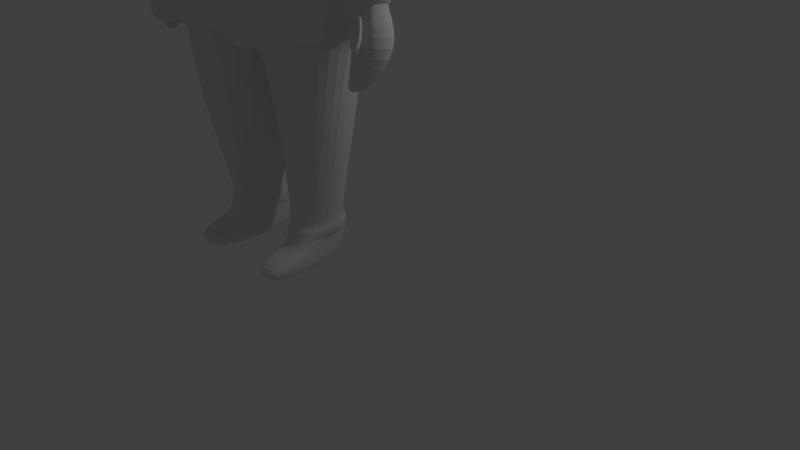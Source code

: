 # Source: ESCOTO_NPC_01.blend  (saved by Blender 2.78.0; exported with 4.5.12 LTS)
import bpy
from mathutils import Matrix  # noqa: F401  (used for matrix-valued properties, if any)

bpy.ops.wm.read_factory_settings(use_empty=True)
scene = bpy.context.scene
scene.name = 'Scene'

# ---- collections
col_collection_1 = bpy.data.collections.new('Collection 1'); scene.collection.children.link(col_collection_1)

# ---- world
world_world = bpy.data.worlds.new('World'); scene.world = world_world
world_world.color = (0.05088, 0.05088, 0.05088)
world_world.use_sun_shadow = False
world_world.sun_shadow_jitter_overblur = 0.0
world_world.cycles.sampling_method = 'MANUAL'

# ---- cameras
cam_camera = bpy.data.cameras.new('Camera')
cam_camera.clip_end = 100.0
cam_camera.lens = 35.0
cam_camera.sensor_width = 32.0
cam_camera.sensor_height = 18.0
cam_camera.ortho_scale = 7.314
cam_camera.dof.focus_distance = 0.0
cam_camera.dof.aperture_fstop = 128.0

# ---- lights
light_lamp = bpy.data.lights.new('Lamp', 'POINT')
light_lamp.transmission_factor = 0.0
light_lamp.cutoff_distance = 30.0
light_lamp.energy = 100.0
light_lamp.shadow_buffer_clip_start = 1.001
light_lamp.shadow_soft_size = 0.1
light_lamp.shadow_maximum_resolution = 0.006
light_lamp.use_absolute_resolution = True

# ---- meshes
me_cube_001 = bpy.data.meshes.new('Cube.001')
me_cube_001.from_pydata([(0.0, -2.248, 3.206), (0.0, -0.1173, 3.098), (0.0, -0.4106, 5.64), (0.0, -2.035, 5.62), (0.8149, -0.5715, 5.637), (0.833, -2.158, 3.228), (0.8443, -0.374, 3.214), (0.3288, -0.8932, 6.509), (0.3364, -1.578, 6.496), (0.0, -1.621, 6.446), (0.0, -0.8806, 6.456), (1.347, -1.726, 5.758), (1.359, -0.9143, 5.566), (1.42, -1.715, 3.311), (1.294, -0.7253, 3.296), (1.458, -0.9446, 6.336), (1.373, -1.558, 6.341), (0.0, -1.688, 3.178), (0.0, -0.4551, 3.047), (0.3613, -1.818, 3.21), (0.0, -0.4059, 3.063), (1.181, -1.615, 3.363), (0.9384, -0.7382, 3.24), (0.0, -0.2977, 4.593), (0.0, -2.17, 4.571), (0.6914, -0.5242, 4.581), (0.9511, -0.7793, 4.607), (0.3665, -0.9383, 1.148), (0.631, -0.915, 1.132), (0.4388, -1.52, 1.122), (0.6724, -1.479, 1.122), (0.4468, -1.693, 2.256), (1.083, -1.62, 2.353), (0.9015, -0.8861, 2.312), (0.2037, -0.6539, 2.126), (0.2273, -0.9862, 6.661), (0.5237, -1.189, 6.544), (1.355, -1.39, 5.478), (1.531, -1.228, 3.318), (1.467, -1.231, 6.433), (0.0, -1.246, 3.003), (0.0, -1.119, 2.954), (1.406, -1.249, 3.37), (1.173, -1.233, 4.618), (0.2885, -1.196, 1.167), (0.8193, -1.196, 1.158), (0.1525, -1.159, 2.119), (1.234, -1.298, 2.411), (0.3245, -0.8717, 1.166), (0.6546, -0.8426, 1.133), (0.4147, -1.597, 1.112), (0.7062, -1.546, 1.112), (0.2692, -1.193, 1.168), (0.8437, -1.193, 1.157), (0.2881, -0.8731, 0.9878), (0.6839, -0.8372, 0.9834), (0.4046, -1.59, 0.9715), (0.7553, -1.537, 0.977), (0.2902, -1.179, 0.9642), (0.7841, -1.173, 0.9621), (0.7647, -1.627, 0.8568), (0.3671, -1.669, 0.8472), (0.7824, -2.004, 0.7976), (0.3833, -2.008, 0.7985), (0.7878, -2.015, 0.5643), (0.3862, -2.037, 0.5572), (0.6662, -0.834, 0.5677), (0.3085, -0.8577, 0.5623), (1.019, -0.5156, 3.26), (1.119, -1.953, 3.252), (1.206, -1.518, 6.481), (1.204, -0.9043, 6.523), (0.9712, -0.7107, 5.564), (0.3692, -0.5279, 3.084), (0.8776, -1.733, 3.263), (0.8686, -0.6645, 4.593), (0.4823, -0.9281, 1.141), (0.5411, -1.502, 1.122), (0.5093, -0.7036, 2.207), (0.8871, -1.705, 2.299), (0.469, -0.8589, 1.152), (1.232, -1.224, 6.519), (0.5424, -1.575, 1.112), (0.4614, -0.8574, 0.9859), (0.5582, -1.567, 0.9739), (0.5412, -1.65, 0.8431), (0.5581, -2.006, 0.8105), (0.5621, -2.027, 0.5603), (0.463, -0.8476, 0.5579), (0.0, -0.3047, 5.089), (0.7993, -0.5312, 5.082), (1.036, -0.7852, 5.016), (0.0, -2.106, 5.068), (1.246, -1.238, 4.977), (0.9665, -0.671, 5.053), (1.57, -1.474, 3.566), (1.539, -1.335, 3.568), (1.81, -1.304, 3.675), (1.611, -1.58, 3.623), (1.804, -1.506, 3.713), (1.841, -1.405, 3.708), (0.9067, -0.6562, 6.092), (0.0, -1.855, 5.993), (0.0, -0.5419, 6.008), (1.366, -0.8455, 5.964), (1.357, -1.658, 5.996), (1.053, -0.7682, 6.02), (1.675, -1.271, 3.632), (1.731, -1.546, 3.664), (1.542, -1.568, 2.857), (1.591, -1.042, 4.741), (1.525, -1.34, 4.734), (1.654, -1.541, 4.817), (1.648, -1.514, 3.237), (1.615, -1.286, 3.254), (1.774, -1.216, 3.276), (1.865, -1.645, 3.352), (1.977, -1.611, 3.351), (2.045, -1.452, 3.335), (1.997, -1.284, 3.296), (1.743, -1.683, 3.326), (1.529, -1.482, 2.864), (1.622, -1.45, 2.885), (1.619, -1.62, 2.9), (1.698, -1.599, 2.914), (1.724, -1.539, 2.908), (1.706, -1.476, 2.893), (1.569, -1.635, 2.885), (1.627, -1.539, 2.873), (1.864, -1.756, 3.243), (1.889, -1.626, 3.571), (1.76, -1.636, 3.585), (1.737, -1.771, 3.273), (0.5601, -1.949, 8.267), (0.3751, -1.927, 6.613), (0.3952, -1.241, 6.702), (0.2675, -1.556, 6.716), (0.0, -1.551, 6.64), (0.0, -0.9783, 6.631), (0.3963, -1.054, 6.811), (0.553, -0.6915, 8.215), (0.0, -1.915, 8.379), (0.0, -1.928, 6.588), (0.0, -0.9486, 6.786), (0.0, -0.6908, 8.188), (0.7039, -0.6416, 7.361), (0.7553, -2.121, 7.387), (0.0, -2.118, 7.374), (0.0, -0.5344, 7.323), (0.5561, -1.248, 8.292), (0.3989, -1.3, 6.55), (0.0, -1.215, 8.405), (0.0, -1.248, 6.525), (0.7553, -1.251, 7.387), (0.5561, -1.683, 8.292), (0.0, -1.65, 8.405), (0.0, -1.683, 6.525), (0.7553, -1.686, 7.387), (0.3923, -1.708, 6.55), (0.4054, -0.8911, 6.55), (0.5561, -0.8133, 8.292), (0.0, -0.7798, 8.405), (0.0, -0.8126, 6.525), (0.7553, -0.8163, 7.387), (0.1822, -1.927, 6.601), (0.256, -0.7145, 8.127), (0.2515, -1.939, 8.318), (0.1904, -1.001, 6.799), (0.3776, -2.12, 7.381), (0.3817, -0.5438, 7.329), (0.302, -1.239, 8.344), (0.1994, -1.274, 6.537), (0.302, -1.674, 8.344), (0.1962, -1.695, 6.537), (0.2027, -0.8519, 6.537), (0.302, -0.8035, 8.344), (0.6411, -0.5599, 7.714), (0.6368, -2.143, 7.765), (0.0, -2.118, 7.82), (0.0, -0.5344, 7.768), (0.6368, -1.273, 7.765), (0.6368, -1.708, 7.765), (0.6368, -0.8381, 7.765), (0.2911, -2.131, 7.792), (0.2955, -0.5472, 7.741), (0.5638, -0.7171, 6.982), (0.5705, -2.119, 6.968), (0.0, -2.118, 6.949), (0.0, -0.6627, 6.963), (0.5771, -1.275, 6.968), (0.5738, -1.697, 6.968), (0.5803, -0.8537, 6.968), (0.272, -0.6899, 6.973), (0.2853, -2.118, 6.959), (0.5041, -0.8133, 6.935), (0.7308, -2.101, 7.19), (0.0, -2.073, 7.113), (0.0, -0.8972, 6.679), (0.7973, -1.345, 7.306), (0.7209, -1.557, 7.153), (0.7339, -1.018, 7.097), (0.5496, -2.303, 7.324), (0.2428, -0.8946, 6.881), (0.7592, -0.558, 7.723), (0.7674, -0.6397, 7.371), (0.7549, -2.141, 7.775), (0.8189, -2.12, 7.396), (0.8189, -1.684, 7.396), (0.8189, -0.8144, 7.396), (0.8189, -1.249, 7.396), (0.7549, -1.271, 7.775), (0.7549, -1.706, 7.775), (0.7549, -0.8362, 7.775), (0.7034, -0.4808, 7.71), (0.7116, -0.5624, 7.358), (0.0, -0.4552, 7.765), (0.0, -0.4552, 7.32), (0.3894, -0.4646, 7.326), (0.3578, -0.468, 7.738), (0.6893, -2.237, 7.762), (0.7533, -2.215, 7.384), (0.0, -2.212, 7.817), (0.0, -2.212, 7.371), (0.3757, -2.214, 7.378), (0.3437, -2.225, 7.79), (0.0, -0.7112, 6.232), (1.365, -1.608, 6.168), (1.767, -1.526, 3.688), (0.6178, -0.7747, 6.301), (1.412, -0.8951, 6.15), (1.128, -0.8362, 6.271), (1.743, -1.287, 3.654), (1.921, -1.628, 3.352), (1.886, -1.25, 3.286), (1.659, -1.609, 2.907), (1.676, -1.539, 2.89), (1.664, -1.463, 2.889), (0.4075, -2.035, 5.62), (0.1682, -1.599, 6.471), (0.4075, -0.4582, 5.639), (0.4221, -0.2457, 3.156), (0.4165, -2.203, 3.217), (0.1644, -0.8869, 6.483), (0.0, -0.4305, 3.055), (0.1807, -1.753, 3.194), (0.3339, -2.12, 4.511), (0.3457, -0.411, 4.587), (0.0, -1.182, 2.979), (0.3996, -0.4179, 5.085), (0.3934, -2.08, 5.007), (0.4534, -1.856, 6.036), (0.4534, -0.599, 6.05), (0.1137, -0.9823, 6.646), (0.1337, -1.554, 6.678), (0.3108, -1.727, 6.253), (0.3089, -0.7429, 6.266), (0.452, -2.117, 5.635), (0.8595, -2.117, 5.635), (0.2127, -1.681, 6.487), (0.3809, -1.659, 6.512), (0.7124, -2.151, 4.466), (0.8776, -2.24, 3.244), (0.6161, -1.822, 6.259), (0.9795, -1.797, 4.53), (1.464, -1.797, 3.327), (1.432, -1.642, 6.177), (1.44, -1.592, 6.35), (1.164, -2.035, 3.268), (1.251, -1.6, 6.496), (1.013, -1.975, 5.567), (0.8314, -2.135, 4.962), (1.069, -1.795, 4.979), (0.8928, -1.996, 4.474), (0.3785, -2.202, 4.526), (1.414, -1.76, 5.767), (1.399, -1.472, 5.493), (1.576, -1.309, 3.333), (1.218, -1.315, 4.634), (1.291, -1.32, 4.993), (0.999, -1.986, 4.969), (1.17, -1.739, 6.279), (0.438, -2.162, 5.023), (0.7595, -1.992, 6.085), (1.424, -1.692, 6.004), (1.095, -1.824, 6.026), (0.4611, -2.285, 3.233), (0.4979, -1.937, 6.052), (0.3553, -1.809, 6.269), (0.0, -1.641, 6.167), (0.0, -1.758, 5.941), (0.4553, -1.759, 5.983), (0.0, -1.524, 6.393), (0.3127, -1.631, 6.201), (0.1701, -1.503, 6.418), (1.542, -1.317, 3.638), (1.614, -1.577, 3.695), (1.567, -1.466, 3.636), (1.41, -0.8478, 5.959), (1.403, -0.9166, 5.561), (1.409, -1.611, 6.163), (1.417, -1.561, 6.336), (1.511, -1.233, 6.428), (1.502, -0.947, 6.331), (1.586, -1.32, 3.633), (1.582, -1.337, 3.563), (1.719, -1.274, 3.627), (1.811, -1.528, 3.683), (1.848, -1.508, 3.708), (1.885, -1.407, 3.703), (1.854, -1.306, 3.67), (1.657, -1.58, 3.69), (1.655, -1.582, 3.618), (2.049, -1.46, 4.901), (1.869, -1.293, 3.74), (2.14, -1.286, 4.866), (1.456, -0.8974, 6.145), (1.391, -1.729, 5.753), (1.401, -1.66, 5.991), (1.787, -1.29, 3.649), (1.775, -1.549, 3.659), (1.729, -1.258, 3.698), (1.779, -1.546, 3.73), (1.635, -1.044, 4.736), (1.698, -1.543, 4.812), (1.86, -1.505, 3.779), (2.099, -1.093, 4.83), (1.9, -1.4, 3.773), (1.873, -1.005, 4.802), (1.841, -1.509, 4.851), (1.945, -1.485, 4.876), (1.986, -1.049, 4.816), (1.819, -1.526, 3.755), (1.799, -1.275, 3.719)], [], [(81, 70, 16, 39), (246, 25, 6, 240), (255, 225, 10, 242), (240, 6, 20, 243), (245, 24, 0, 241), (38, 13, 21, 42), (184, 165, 140, 176), (37, 11, 274, 275), (241, 5, 261, 285), (8, 238, 258, 259), (94, 72, 12, 91), (230, 71, 15, 229), (247, 244, 17, 40), (79, 31, 29, 77), (69, 5, 19, 74), (241, 0, 17, 244), (68, 14, 22, 73), (68, 75, 26, 14), (245, 241, 285, 273), (226, 16, 266, 265), (249, 92, 24, 245), (248, 90, 25, 246), (45, 30, 51, 53), (78, 33, 28, 76), (47, 32, 30, 45), (46, 34, 27, 44), (41, 20, 34, 46), (42, 21, 32, 47), (73, 22, 33, 78), (74, 19, 31, 79), (22, 42, 47, 33), (19, 41, 46, 31), (31, 46, 44, 29), (33, 47, 45, 28), (44, 27, 48, 52), (91, 93, 43, 26), (243, 247, 40, 18), (26, 43, 38, 14), (296, 294, 96, 95), (14, 38, 42, 22), (71, 81, 39, 15), (28, 45, 53, 49), (76, 28, 49, 80), (29, 44, 52, 50), (77, 29, 50, 82), (53, 51, 57, 59), (82, 50, 56, 84), (52, 48, 54, 58), (50, 52, 58, 56), (80, 49, 55, 83), (49, 53, 59, 55), (84, 56, 61, 85), (85, 61, 63, 86), (86, 63, 65, 87), (87, 65, 67, 88), (83, 55, 66, 88), (56, 54, 67, 65, 63, 61), (58, 54, 56), (60, 62, 64, 66, 55, 57), (59, 57, 55), (54, 83, 88, 67), (64, 87, 88, 66), (62, 86, 87, 64), (60, 85, 86, 62), (57, 84, 85, 60), (48, 80, 83, 54), (51, 82, 84, 57), (30, 77, 82, 51), (27, 76, 80, 48), (7, 36, 81, 71), (21, 74, 79, 32), (20, 73, 78, 34), (34, 78, 76, 27), (237, 249, 281, 256), (6, 25, 75, 68), (6, 68, 73, 20), (13, 69, 74, 21), (32, 79, 77, 30), (228, 7, 71, 230), (90, 4, 72, 94), (238, 254, 287, 258), (250, 237, 256, 286), (36, 8, 70, 81), (25, 90, 94, 75), (70, 8, 259, 268), (12, 37, 93, 91), (239, 4, 90, 248), (237, 3, 92, 249), (38, 43, 277, 276), (69, 13, 264, 267), (75, 94, 91, 26), (227, 108, 116, 232), (98, 95, 113, 120), (12, 104, 297, 298), (295, 296, 95, 98), (98, 108, 319, 311), (294, 110, 322, 303), (108, 98, 131, 130), (96, 107, 115, 114), (93, 37, 275, 278), (4, 101, 106, 72), (72, 106, 104, 12), (249, 245, 273, 281), (11, 112, 323, 316), (16, 70, 268, 266), (239, 2, 103, 251), (231, 107, 305, 318), (99, 100, 308, 307), (108, 227, 306, 319), (11, 37, 111, 112), (110, 12, 298, 322), (100, 97, 309, 308), (37, 12, 110, 111), (226, 105, 317, 299), (114, 115, 122, 121), (119, 118, 125, 126), (118, 117, 124, 125), (233, 119, 126, 236), (95, 96, 114, 113), (231, 97, 119, 233), (100, 99, 117, 118), (97, 100, 118, 119), (235, 236, 126, 125), (234, 235, 125, 124), (127, 109, 128, 123), (109, 121, 122, 128), (116, 120, 127, 123), (120, 113, 109, 127), (232, 116, 123, 234), (113, 114, 121, 109), (130, 131, 132, 129), (116, 108, 130, 129), (120, 116, 129, 132), (98, 120, 132, 131), (173, 158, 134, 164), (181, 154, 133, 177), (242, 10, 138, 252), (238, 8, 136, 253), (36, 7, 35, 135), (8, 36, 135, 136), (183, 166, 141, 178), (172, 155, 141, 166), (193, 168, 147, 187), (190, 157, 146, 186), (192, 169, 145, 185), (191, 163, 153, 189), (175, 161, 151, 170), (182, 160, 149, 180), (174, 159, 150, 171), (189, 153, 157, 190), (170, 151, 155, 172), (180, 149, 154, 181), (171, 150, 158, 173), (167, 139, 159, 174), (176, 140, 160, 182), (165, 144, 161, 175), (185, 145, 163, 191), (140, 165, 175, 160), (143, 167, 174, 162), (152, 171, 173, 156), (149, 170, 172, 154), (162, 174, 171, 152), (160, 175, 170, 149), (188, 148, 169, 192), (186, 146, 168, 193), (154, 172, 166, 133), (177, 133, 166, 183), (156, 173, 164, 142), (179, 144, 165, 184), (179, 184, 218, 215), (168, 146, 220, 223), (177, 146, 206, 205), (153, 163, 208, 209), (145, 176, 203, 204), (177, 183, 224, 219), (182, 180, 210, 212), (176, 145, 214, 213), (134, 186, 193, 164), (143, 188, 192, 167), (139, 185, 191, 159), (150, 189, 190, 158), (159, 191, 189, 150), (167, 192, 185, 139), (158, 190, 186, 134), (164, 193, 187, 142), (148, 169, 202, 197), (169, 145, 194, 202), (168, 147, 196, 201), (163, 153, 198, 200), (145, 163, 200, 194), (146, 168, 201, 195), (157, 146, 195, 199), (153, 157, 199, 198), (204, 203, 212, 208), (209, 210, 211, 207), (208, 212, 210, 209), (207, 211, 205, 206), (176, 182, 212, 203), (181, 177, 205, 211), (146, 157, 207, 206), (163, 145, 204, 208), (180, 181, 211, 210), (157, 153, 209, 207), (216, 215, 218, 217), (217, 218, 213, 214), (184, 176, 213, 218), (145, 169, 217, 214), (169, 148, 216, 217), (220, 219, 224, 223), (223, 224, 221, 222), (146, 177, 219, 220), (183, 178, 221, 224), (147, 168, 223, 222), (117, 232, 234, 124), (123, 128, 235, 234), (128, 122, 236, 235), (107, 231, 233, 115), (115, 233, 236, 122), (97, 231, 318, 309), (105, 11, 316, 317), (227, 99, 307, 306), (105, 226, 265, 283), (43, 93, 278, 277), (15, 39, 301, 302), (99, 227, 232, 117), (101, 228, 230, 106), (106, 230, 229, 104), (13, 38, 276, 264), (251, 103, 225, 255), (101, 251, 255, 228), (254, 238, 293, 292), (9, 238, 253, 137), (7, 242, 252, 35), (4, 239, 251, 101), (3, 237, 250, 102), (11, 105, 283, 274), (2, 239, 248, 89), (20, 41, 247, 243), (89, 248, 246, 23), (5, 69, 267, 261), (5, 241, 244, 19), (41, 19, 244, 247), (238, 9, 291, 293), (254, 250, 286, 287), (1, 240, 243, 18), (228, 255, 242, 7), (23, 246, 240, 1), (287, 262, 259, 258), (277, 263, 264, 276), (272, 267, 264, 263), (284, 269, 274, 283), (279, 272, 263, 271), (278, 271, 263, 277), (270, 260, 272, 279), (282, 257, 269, 284), (260, 261, 267, 272), (257, 270, 279, 269), (275, 274, 271, 278), (269, 279, 271, 274), (262, 282, 284, 280), (280, 284, 283, 265), (256, 257, 282, 286), (268, 280, 265, 266), (259, 262, 280, 268), (286, 282, 262, 287), (257, 256, 281, 270), (270, 281, 273, 260), (260, 273, 285, 261), (289, 290, 292, 288), (288, 292, 293, 291), (102, 250, 290, 289), (250, 254, 292, 290), (104, 229, 315, 297), (107, 96, 304, 305), (16, 226, 299, 300), (295, 98, 311, 310), (96, 294, 303, 304), (112, 111, 296, 295), (229, 15, 302, 315), (112, 295, 310, 323), (111, 110, 294, 296), (39, 16, 300, 301), (321, 310, 311, 319), (332, 313, 309, 318), (326, 324, 307, 308), (313, 326, 308, 309), (303, 320, 305, 304), (331, 321, 319, 306), (299, 317, 328, 329), (298, 297, 327, 322), (302, 301, 314, 325), (301, 300, 312, 314), (315, 302, 325, 330), (317, 316, 323, 328), (297, 315, 330, 327), (300, 299, 329, 312), (324, 331, 306, 307), (320, 332, 318, 305), (327, 330, 332, 320), (312, 329, 331, 324), (329, 328, 321, 331), (322, 327, 320, 303), (325, 314, 326, 313), (314, 312, 324, 326), (330, 325, 313, 332), (328, 323, 310, 321)])
_uv = me_cube_001.uv_layers.new(name='UVMap')
_uv.uv.foreach_set('vector', [0.7706, 0.7711, 0.7302, 0.7738, 0.7248, 0.7499, 0.7699, 0.7382, 0.2277, 0.1994, 0.1827, 0.196, 0.1649, 0.009718, 0.2203, 0.004859, 0.2314, 0.4263, 0.2729, 0.4234, 0.2748, 0.4526, 0.2525, 0.4554, 0.6478, 0.7325, 0.5894, 0.7157, 0.7062, 0.7101, 0.7062, 0.7068, 0.9435, 0.6338, 0.8972, 0.6404, 0.9023, 0.4534, 0.9591, 0.4568, 0.493, 0.6001, 0.5074, 0.5332, 0.5392, 0.5461, 0.5093, 0.5966, 0.3603, 0.9121, 0.31, 0.9247, 0.2945, 0.8851, 0.3603, 0.8651, 0.3492, 0.3161, 0.3097, 0.3582, 0.3019, 0.3593, 0.3367, 0.3188, 0.6441, 0.4646, 0.5874, 0.4717, 0.581, 0.4606, 0.6377, 0.4534, 0.7207, 0.8927, 0.7174, 0.9154, 0.7063, 0.9093, 0.7096, 0.8866, 0.457, 0.2529, 0.4557, 0.3229, 0.4092, 0.3225, 0.4386, 0.2487, 0.1218, 0.4222, 0.1116, 0.4556, 0.07858, 0.4286, 0.08474, 0.4038, 0.7058, 0.6043, 0.6773, 0.5257, 0.7022, 0.5342, 0.7054, 0.5956, 0.09335, 0.6219, 0.1517, 0.6226, 0.158, 0.7757, 0.1439, 0.7767, 0.5486, 0.5002, 0.5874, 0.4717, 0.6524, 0.5172, 0.5817, 0.5298, 0.6441, 0.4646, 0.7008, 0.4575, 0.7022, 0.5342, 0.6773, 0.5257, 0.5647, 0.6965, 0.5265, 0.6684, 0.5756, 0.666, 0.6555, 0.6942, 0.4598, 0.006555, 0.4595, 0.1909, 0.4408, 0.1936, 0.4189, 0.01184, 0.8697, 0.7311, 0.8955, 0.9069, 0.8828, 0.9077, 0.8569, 0.732, 0.1538, 0.8353, 0.1538, 0.8593, 0.1453, 0.8609, 0.1453, 0.8368, 0.9499, 0.7021, 0.8964, 0.7088, 0.8972, 0.6404, 0.9435, 0.6338, 0.2185, 0.2671, 0.1662, 0.2638, 0.1827, 0.196, 0.2277, 0.1994, 0.8988, 0.9099, 0.9307, 0.9395, 0.9294, 0.9497, 0.8955, 0.9107, 0.7848, 0.6024, 0.7332, 0.6069, 0.7945, 0.4534, 0.8145, 0.4578, 0.1902, 0.6472, 0.158, 0.6418, 0.2011, 0.4787, 0.2287, 0.4812, 0.3653, 0.5375, 0.3032, 0.5435, 0.3328, 0.4054, 0.3625, 0.4061, 0.3653, 0.6531, 0.2757, 0.6759, 0.3032, 0.5435, 0.3653, 0.5375, 0.0, 0.4787, 0.04142, 0.4796, 0.06416, 0.6162, 0.03343, 0.6077, 0.7822, 0.7248, 0.7063, 0.7322, 0.7332, 0.6069, 0.7848, 0.6024, 0.08639, 0.4907, 0.158, 0.4926, 0.1517, 0.6226, 0.09335, 0.6219, 0.2742, 0.7625, 0.1846, 0.7758, 0.1902, 0.6472, 0.2601, 0.6368, 0.4749, 0.6759, 0.3653, 0.6531, 0.3653, 0.5375, 0.449, 0.5466, 0.449, 0.5466, 0.3653, 0.5375, 0.3625, 0.4061, 0.4102, 0.3946, 0.2601, 0.6368, 0.1902, 0.6472, 0.2287, 0.4812, 0.2742, 0.4794, 0.9668, 0.8849, 0.9446, 0.8556, 0.947, 0.845, 0.9692, 0.8836, 0.4386, 0.2487, 0.3702, 0.247, 0.3721, 0.1987, 0.4408, 0.1936, 0.2787, 0.6745, 0.3738, 0.6557, 0.3822, 0.6584, 0.2818, 0.6732, 0.4408, 0.1936, 0.3721, 0.1987, 0.3433, 0.01879, 0.4189, 0.01184, 0.7289, 0.2827, 0.7489, 0.2789, 0.7486, 0.2886, 0.7295, 0.2924, 0.5265, 0.6684, 0.493, 0.6001, 0.5093, 0.5966, 0.5756, 0.666, 0.8142, 0.7754, 0.7706, 0.7711, 0.7699, 0.7382, 0.8088, 0.7393, 0.9095, 0.8651, 0.8988, 0.9099, 0.8955, 0.9107, 0.9031, 0.8569, 0.9292, 0.8597, 0.9095, 0.8651, 0.9031, 0.8569, 0.9278, 0.8502, 0.9625, 0.9338, 0.9668, 0.8849, 0.9692, 0.8836, 0.9692, 0.9426, 0.9486, 0.9363, 0.9625, 0.9338, 0.9692, 0.9426, 0.9518, 0.9457, 0.7025, 0.9016, 0.6976, 0.9385, 0.6785, 0.9389, 0.6768, 0.8945, 0.7413, 0.4187, 0.7413, 0.4364, 0.7222, 0.4375, 0.7225, 0.4163, 0.6768, 0.7879, 0.6807, 0.7494, 0.7049, 0.7494, 0.7049, 0.7889, 0.6807, 0.8471, 0.6768, 0.7879, 0.7049, 0.7889, 0.7, 0.8469, 0.8539, 0.9089, 0.8794, 0.9105, 0.8843, 0.9307, 0.8538, 0.9316, 0.7025, 0.8473, 0.7025, 0.9016, 0.6768, 0.8945, 0.6817, 0.8471, 0.7225, 0.4163, 0.7222, 0.4375, 0.7045, 0.4449, 0.7039, 0.4211, 0.6537, 0.413, 0.6549, 0.3891, 0.7014, 0.3891, 0.7024, 0.4129, 0.82, 0.4085, 0.8211, 0.3852, 0.8543, 0.3845, 0.8543, 0.4082, 0.1213, 0.7783, 0.1453, 0.7785, 0.1453, 0.94, 0.1243, 0.9401, 0.8538, 0.9316, 0.8843, 0.9307, 0.8843, 0.9875, 0.8566, 0.9899, 0.6209, 0.8487, 0.6186, 0.751, 0.6768, 0.7494, 0.6768, 0.9046, 0.6439, 0.901, 0.6375, 0.8568, 0.1453, 0.902, 0.1519, 0.8609, 0.1519, 0.96, 0.9335, 0.04921, 0.9411, 0.0009367, 0.973, 0.0, 0.973, 0.1553, 0.9166, 0.1526, 0.9172, 0.06067, 0.4749, 0.5403, 0.4836, 0.4911, 0.4836, 0.5872, 0.83, 0.9323, 0.8538, 0.9316, 0.8566, 0.9899, 0.8355, 0.9901, 0.09054, 0.7781, 0.1213, 0.7783, 0.1243, 0.9401, 0.09651, 0.9402, 0.8224, 0.4385, 0.82, 0.4085, 0.8543, 0.4082, 0.8543, 0.4387, 0.6521, 0.4436, 0.6537, 0.413, 0.7024, 0.4129, 0.7039, 0.4436, 0.7228, 0.3891, 0.7225, 0.4163, 0.7039, 0.4211, 0.7056, 0.3906, 0.834, 0.9077, 0.8539, 0.9089, 0.8538, 0.9316, 0.83, 0.9323, 0.7413, 0.396, 0.7413, 0.4187, 0.7225, 0.4163, 0.7228, 0.3891, 0.9307, 0.9395, 0.9486, 0.9363, 0.9518, 0.9457, 0.9294, 0.9497, 0.9446, 0.8556, 0.9292, 0.8597, 0.9278, 0.8502, 0.947, 0.845, 0.8142, 0.8949, 0.7742, 0.8681, 0.7706, 0.7711, 0.8142, 0.7754, 0.04142, 0.4796, 0.08639, 0.4907, 0.09335, 0.6219, 0.06416, 0.6162, 0.83, 0.7306, 0.7822, 0.7248, 0.7848, 0.6024, 0.8266, 0.5984, 0.8266, 0.5984, 0.7848, 0.6024, 0.8145, 0.4578, 0.83, 0.4612, 0.8428, 0.5825, 0.8567, 0.665, 0.844, 0.6659, 0.83, 0.5834, 0.4866, 0.0, 0.4866, 0.1891, 0.4595, 0.1909, 0.4598, 0.006555, 0.5894, 0.7157, 0.5647, 0.6965, 0.6555, 0.6942, 0.7062, 0.7101, 0.5074, 0.5332, 0.5486, 0.5002, 0.5817, 0.5298, 0.5392, 0.5461, 0.06416, 0.6162, 0.09335, 0.6219, 0.1439, 0.7767, 0.1257, 0.7781, 0.1899, 0.4292, 0.2302, 0.4582, 0.1116, 0.4556, 0.1218, 0.4222, 0.4837, 0.2564, 0.4821, 0.3324, 0.4557, 0.3229, 0.457, 0.2529, 0.8818, 0.4534, 0.8661, 0.4883, 0.8534, 0.4891, 0.8691, 0.4543, 0.8505, 0.5231, 0.8428, 0.5825, 0.83, 0.5834, 0.8377, 0.524, 0.7742, 0.8681, 0.7207, 0.8927, 0.7302, 0.7738, 0.7706, 0.7711, 0.4866, 0.1891, 0.4837, 0.2564, 0.457, 0.2529, 0.4595, 0.1909, 0.7302, 0.7738, 0.7207, 0.8927, 0.7096, 0.8866, 0.7192, 0.7677, 0.4092, 0.3225, 0.3492, 0.3161, 0.3702, 0.247, 0.4386, 0.2487, 0.2159, 0.3423, 0.1625, 0.3393, 0.1662, 0.2638, 0.2185, 0.2671, 0.9497, 0.7861, 0.8955, 0.7848, 0.8964, 0.7088, 0.9499, 0.7021, 0.3433, 0.01879, 0.3721, 0.1987, 0.3595, 0.2014, 0.3308, 0.02156, 0.5486, 0.5002, 0.5074, 0.5332, 0.5009, 0.522, 0.5421, 0.4891, 0.4595, 0.1909, 0.457, 0.2529, 0.4386, 0.2487, 0.4408, 0.1936, 0.2539, 0.8859, 0.2585, 0.8905, 0.2344, 0.9299, 0.2266, 0.9281, 0.7129, 0.2875, 0.7295, 0.2924, 0.7294, 0.3386, 0.7014, 0.3317, 0.09458, 0.3242, 0.0909, 0.379, 0.085, 0.3781, 0.08868, 0.3232, 0.7113, 0.2779, 0.7289, 0.2827, 0.7295, 0.2924, 0.7129, 0.2875, 0.4861, 0.6986, 0.4842, 0.7163, 0.4811, 0.7213, 0.4829, 0.7037, 0.08388, 0.05693, 0.0684, 0.2094, 0.0625, 0.2085, 0.07798, 0.05601, 0.5339, 0.9232, 0.5439, 0.9099, 0.5439, 0.9319, 0.5364, 0.9481, 0.981, 0.4055, 0.9618, 0.4154, 0.9457, 0.3676, 0.9683, 0.3634, 0.3702, 0.247, 0.3492, 0.3161, 0.3367, 0.3188, 0.3577, 0.2498, 0.4821, 0.3324, 0.4701, 0.3946, 0.4476, 0.3849, 0.4557, 0.3229, 0.1439, 0.3274, 0.1319, 0.3887, 0.0909, 0.379, 0.09458, 0.3242, 0.8567, 0.665, 0.8697, 0.7311, 0.8569, 0.732, 0.844, 0.6659, 0.8443, 0.07921, 0.8154, 0.2117, 0.8098, 0.2133, 0.8387, 0.08079, 0.9282, 0.4254, 0.9282, 0.4504, 0.9166, 0.4449, 0.9214, 0.4215, 0.2159, 0.3423, 0.2704, 0.3448, 0.2711, 0.3941, 0.2104, 0.3972, 0.4827, 0.6847, 0.4821, 0.6758, 0.4849, 0.6809, 0.4855, 0.6898, 0.9389, 0.4217, 0.9341, 0.4356, 0.9282, 0.4354, 0.933, 0.4215, 0.4842, 0.7163, 0.4852, 0.7226, 0.482, 0.7276, 0.4811, 0.7213, 0.6521, 0.0, 0.7015, 0.03054, 0.719, 0.132, 0.6857, 0.1271, 0.0684, 0.2094, 0.09458, 0.3242, 0.08868, 0.3232, 0.0625, 0.2085, 0.9341, 0.4356, 0.9389, 0.4496, 0.933, 0.4494, 0.9282, 0.4354, 0.7015, 0.03054, 0.7592, 0.008559, 0.7536, 0.1256, 0.719, 0.132, 0.8305, 0.02347, 0.8363, 0.04693, 0.8307, 0.04851, 0.8249, 0.02504, 0.9683, 0.3634, 0.9457, 0.3676, 0.9681, 0.3117, 0.981, 0.3081, 1.0, 0.505, 0.9758, 0.5065, 0.9908, 0.454, 1.0, 0.4534, 0.06426, 0.8814, 0.08587, 0.8907, 0.08143, 0.9344, 0.07326, 0.9309, 0.9311, 0.3692, 0.9166, 0.3708, 0.9571, 0.3129, 0.9626, 0.3123, 0.7295, 0.2924, 0.7486, 0.2886, 0.7592, 0.3308, 0.7294, 0.3386, 0.953, 0.4184, 0.9442, 0.4215, 0.9166, 0.3708, 0.9311, 0.3692, 0.9838, 0.5615, 0.9729, 0.5612, 0.9591, 0.5075, 0.9758, 0.5065, 0.9987, 0.5593, 0.9838, 0.5615, 0.9758, 0.5065, 1.0, 0.505, 0.0731, 0.9377, 0.06261, 0.9392, 0.06448, 0.9334, 0.07326, 0.9309, 0.08274, 0.94, 0.0731, 0.9377, 0.07326, 0.9309, 0.08143, 0.9344, 0.08587, 0.9526, 0.07655, 0.9565, 0.07294, 0.9445, 0.08405, 0.9455, 0.07655, 0.9565, 0.06479, 0.9579, 0.06075, 0.9449, 0.07294, 0.9445, 0.2344, 0.9299, 0.2506, 0.9373, 0.2585, 1.0, 0.252, 0.9964, 0.7014, 0.3317, 0.7294, 0.3386, 0.737, 0.3891, 0.7266, 0.3872, 0.2266, 0.9281, 0.2344, 0.9299, 0.252, 0.9964, 0.2468, 0.9942, 0.7294, 0.3386, 0.7592, 0.3308, 0.7483, 0.3861, 0.737, 0.3891, 0.759, 0.4355, 0.7413, 0.4348, 0.7413, 0.3904, 0.759, 0.3891, 0.4861, 0.606, 0.4861, 0.6537, 0.4749, 0.6333, 0.4792, 0.5872, 0.8573, 0.4486, 0.8543, 0.4311, 0.8687, 0.4346, 0.8687, 0.4515, 0.7129, 0.2875, 0.7014, 0.3317, 0.692, 0.3407, 0.7001, 0.2961, 0.9452, 0.1874, 0.9184, 0.1857, 0.9199, 0.1555, 0.9463, 0.1554, 0.4618, 0.7306, 0.3889, 0.7328, 0.3936, 0.6995, 0.4637, 0.6759, 0.2525, 0.4554, 0.2748, 0.4526, 0.2757, 0.4757, 0.2603, 0.4772, 0.8855, 0.4078, 0.8855, 0.4311, 0.8543, 0.4269, 0.8567, 0.4087, 0.9864, 0.6003, 0.9898, 0.648, 0.9676, 0.6414, 0.9633, 0.6003, 0.9898, 0.5615, 0.9864, 0.6003, 0.9633, 0.6003, 0.9591, 0.5674, 0.4641, 0.9156, 0.3908, 0.909, 0.3851, 0.8755, 0.4635, 0.877, 0.5282, 0.7873, 0.4866, 0.7908, 0.4866, 0.7545, 0.5214, 0.751, 0.1959, 0.824, 0.2082, 0.8813, 0.1581, 0.8813, 0.158, 0.8233, 0.3305, 0.7412, 0.2759, 0.7307, 0.276, 0.6759, 0.3305, 0.6882, 0.03993, 0.8199, 0.08898, 0.8391, 0.09054, 0.8814, 0.0392, 0.8591, 0.3304, 0.8471, 0.2757, 0.8403, 0.2758, 0.7855, 0.3304, 0.7941, 0.5288, 0.9064, 0.4872, 0.9099, 0.4869, 0.8503, 0.5285, 0.8468, 0.4579, 0.8402, 0.3851, 0.8424, 0.387, 0.7876, 0.4598, 0.7854, 0.9443, 0.3028, 0.9166, 0.2974, 0.9175, 0.2416, 0.9448, 0.2451, 0.3304, 0.7941, 0.2758, 0.7855, 0.2759, 0.7307, 0.3305, 0.7412, 0.5285, 0.8468, 0.4869, 0.8503, 0.4866, 0.7908, 0.5282, 0.7873, 0.4598, 0.7854, 0.387, 0.7876, 0.3889, 0.7328, 0.4618, 0.7306, 0.9448, 0.2451, 0.9175, 0.2416, 0.9184, 0.1857, 0.9452, 0.1874, 0.6602, 0.938, 0.6523, 0.9639, 0.6186, 0.9562, 0.6263, 0.9304, 0.4637, 0.8755, 0.3949, 0.8586, 0.3851, 0.8424, 0.4579, 0.8402, 0.31, 0.9247, 0.3043, 0.9597, 0.2757, 0.9637, 0.2809, 0.9224, 0.3283, 0.8651, 0.2785, 0.8651, 0.2757, 0.8403, 0.3304, 0.8471, 0.2945, 0.8851, 0.31, 0.9247, 0.2809, 0.9224, 0.2852, 0.8875, 0.6675, 0.914, 0.6602, 0.938, 0.6263, 0.9304, 0.6341, 0.9046, 0.9721, 0.2486, 0.9448, 0.2451, 0.9452, 0.1874, 0.9721, 0.1891, 0.5636, 0.8453, 0.5285, 0.8468, 0.5282, 0.7873, 0.5633, 0.7857, 0.9721, 0.3081, 0.9443, 0.3028, 0.9448, 0.2451, 0.9721, 0.2486, 0.5639, 0.9048, 0.5288, 0.9064, 0.5285, 0.8468, 0.5636, 0.8453, 0.04053, 0.7834, 0.09054, 0.7874, 0.08898, 0.8391, 0.03993, 0.8199, 0.2339, 0.8246, 0.2584, 0.8813, 0.2082, 0.8813, 0.1959, 0.824, 0.5633, 0.7857, 0.5282, 0.7873, 0.5214, 0.751, 0.5639, 0.7494, 0.4641, 0.9615, 0.3945, 0.9504, 0.3908, 0.909, 0.4641, 0.9156, 0.9721, 0.1891, 0.9452, 0.1874, 0.9463, 0.1554, 0.9712, 0.1553, 0.3598, 0.9523, 0.3043, 0.9597, 0.31, 0.9247, 0.3603, 0.9121, 0.4752, 0.4908, 0.4749, 0.4502, 0.4861, 0.442, 0.486, 0.4911, 0.2584, 0.8273, 0.2584, 0.7758, 0.2712, 0.776, 0.2712, 0.8276, 0.4637, 0.73, 0.4708, 0.6762, 0.4794, 0.6759, 0.4794, 0.7282, 0.8251, 0.8512, 0.823, 0.9106, 0.8142, 0.9106, 0.8163, 0.8511, 0.9112, 0.3845, 0.9148, 0.4338, 0.8987, 0.4338, 0.9025, 0.3851, 0.9593, 0.7355, 0.9593, 0.6881, 0.9719, 0.6957, 0.9719, 0.7432, 0.4698, 0.928, 0.47, 0.8684, 0.4861, 0.8688, 0.4858, 0.9283, 0.8868, 0.9579, 0.8843, 0.9077, 0.8938, 0.909, 0.8935, 0.9579, 0.2139, 0.7783, 0.2339, 0.8246, 0.1959, 0.824, 0.1882, 0.7771, 0.4957, 0.9111, 0.5339, 0.9099, 0.5338, 0.9472, 0.4911, 0.9378, 0.6523, 0.9639, 0.6675, 0.9991, 0.6646, 0.9981, 0.6186, 0.9562, 0.3851, 0.8028, 0.3304, 0.7941, 0.3305, 0.7412, 0.3851, 0.7517, 0.3851, 0.8539, 0.3304, 0.8471, 0.3304, 0.7941, 0.3851, 0.8028, 0.4911, 0.9378, 0.5338, 0.9472, 0.5339, 0.9872, 0.4866, 0.9665, 0.3851, 0.7517, 0.3305, 0.7412, 0.3305, 0.6882, 0.3763, 0.7247, 0.1882, 0.7771, 0.1959, 0.824, 0.158, 0.8233, 0.1639, 0.7758, 0.09054, 0.7874, 0.08898, 0.8391, 0.02608, 0.8121, 0.0, 0.7781, 0.08898, 0.8391, 0.09054, 0.8814, 0.03241, 0.8492, 0.02608, 0.8121, 0.2082, 0.8813, 0.1581, 0.8813, 0.1594, 0.8461, 0.2254, 0.8714, 0.2757, 0.8403, 0.2758, 0.7855, 0.2874, 0.7719, 0.3149, 0.8175, 0.2785, 0.8651, 0.2757, 0.8403, 0.3149, 0.8175, 0.3339, 0.8564, 0.2584, 0.8813, 0.2082, 0.8813, 0.2254, 0.8714, 0.2558, 0.8546, 0.2759, 0.7307, 0.276, 0.6759, 0.3025, 0.6808, 0.3072, 0.75, 0.2758, 0.7855, 0.2759, 0.7307, 0.3072, 0.75, 0.2874, 0.7719, 0.6186, 0.9407, 0.5704, 0.9489, 0.5639, 0.9138, 0.6161, 0.9158, 0.6169, 0.861, 0.5647, 0.859, 0.5655, 0.8042, 0.6178, 0.8062, 0.6161, 0.9158, 0.5639, 0.9138, 0.5647, 0.859, 0.6169, 0.861, 0.6178, 0.8062, 0.5655, 0.8042, 0.5664, 0.7494, 0.6186, 0.7514, 0.4706, 0.966, 0.4698, 0.928, 0.4858, 0.9283, 0.4866, 0.9663, 0.4703, 0.8089, 0.4706, 0.7494, 0.4866, 0.7497, 0.4863, 0.8093, 0.8294, 0.7323, 0.8273, 0.7917, 0.8185, 0.7917, 0.8206, 0.7322, 0.823, 0.9106, 0.8294, 0.9349, 0.8206, 0.9348, 0.8142, 0.9106, 0.47, 0.8684, 0.4703, 0.8089, 0.4863, 0.8093, 0.4861, 0.8688, 0.8273, 0.7917, 0.8251, 0.8512, 0.8163, 0.8511, 0.8185, 0.7917, 0.06075, 0.9766, 0.0, 0.9766, 0.004167, 0.9281, 0.06032, 0.9238, 0.06032, 0.9238, 0.004167, 0.9281, 0.008322, 0.8814, 0.05713, 0.8816, 0.4749, 0.4502, 0.4749, 0.4027, 0.4861, 0.3946, 0.4861, 0.442, 0.3778, 0.8651, 0.3712, 0.9109, 0.3603, 0.9116, 0.367, 0.8658, 0.3712, 0.9109, 0.3778, 0.9626, 0.3671, 0.9642, 0.3603, 0.9116, 0.1581, 0.8813, 0.2096, 0.8905, 0.2141, 0.9361, 0.1581, 0.9315, 0.1581, 0.9315, 0.2141, 0.9361, 0.2187, 0.9815, 0.158, 0.9815, 0.2614, 0.9343, 0.2585, 0.8813, 0.2731, 0.882, 0.2731, 0.9343, 0.9593, 0.6881, 0.9591, 0.648, 0.9719, 0.6485, 0.9719, 0.6957, 0.2584, 0.8788, 0.2584, 0.8273, 0.2712, 0.8276, 0.2712, 0.8788, 0.2187, 0.9263, 0.2266, 0.9281, 0.2468, 0.9942, 0.2415, 0.992, 0.08405, 0.9455, 0.07294, 0.9445, 0.0731, 0.9377, 0.08274, 0.94, 0.07294, 0.9445, 0.06075, 0.9449, 0.06261, 0.9392, 0.0731, 0.9377, 0.9618, 0.4154, 0.953, 0.4184, 0.9311, 0.3692, 0.9457, 0.3676, 0.9457, 0.3676, 0.9311, 0.3692, 0.9626, 0.3123, 0.9681, 0.3117, 0.4833, 0.6935, 0.4827, 0.6847, 0.4855, 0.6898, 0.4861, 0.6986, 0.8363, 0.04693, 0.8443, 0.07921, 0.8387, 0.08079, 0.8307, 0.04851, 0.4852, 0.7226, 0.4861, 0.7289, 0.4829, 0.7339, 0.482, 0.7276, 0.1538, 0.8112, 0.1538, 0.8353, 0.1453, 0.8368, 0.1453, 0.8127, 0.3721, 0.1987, 0.3702, 0.247, 0.3577, 0.2498, 0.3595, 0.2014, 0.8088, 0.7393, 0.7699, 0.7382, 0.7697, 0.7322, 0.8086, 0.7332, 0.2492, 0.8813, 0.2539, 0.8859, 0.2266, 0.9281, 0.2187, 0.9263, 0.1496, 0.4002, 0.1899, 0.4292, 0.1218, 0.4222, 0.1319, 0.3887, 0.1319, 0.3887, 0.1218, 0.4222, 0.08474, 0.4038, 0.0909, 0.379, 0.5074, 0.5332, 0.493, 0.6001, 0.4866, 0.589, 0.5009, 0.522, 0.2104, 0.3972, 0.2711, 0.3941, 0.2729, 0.4234, 0.2314, 0.4263, 0.1496, 0.4002, 0.2104, 0.3972, 0.2314, 0.4263, 0.1899, 0.4292, 0.8661, 0.4883, 0.8818, 0.4534, 0.8955, 0.4579, 0.8798, 0.4928, 0.8855, 0.3845, 0.8855, 0.4078, 0.8567, 0.4087, 0.859, 0.3905, 0.2302, 0.4582, 0.2525, 0.4554, 0.2603, 0.4772, 0.2449, 0.4787, 0.1625, 0.3393, 0.2159, 0.3423, 0.2104, 0.3972, 0.1496, 0.4002, 0.8955, 0.7848, 0.9497, 0.7861, 0.9591, 0.845, 0.899, 0.8377, 0.1538, 0.7781, 0.1538, 0.8112, 0.1453, 0.8127, 0.1453, 0.7796, 0.2704, 0.3448, 0.2159, 0.3423, 0.2185, 0.2671, 0.2709, 0.2705, 0.2757, 0.6759, 0.3653, 0.6531, 0.3738, 0.6557, 0.2787, 0.6745, 0.2709, 0.2705, 0.2185, 0.2671, 0.2277, 0.1994, 0.2727, 0.2028, 0.5874, 0.4717, 0.5486, 0.5002, 0.5421, 0.4891, 0.581, 0.4606, 0.5874, 0.4717, 0.6441, 0.4646, 0.6773, 0.5257, 0.6524, 0.5172, 0.7063, 0.6131, 0.6524, 0.5172, 0.6773, 0.5257, 0.7058, 0.6043, 0.544, 0.9333, 0.5439, 0.9099, 0.5574, 0.9108, 0.5574, 0.9345, 0.8661, 0.4883, 0.8505, 0.5231, 0.8377, 0.524, 0.8534, 0.4891, 0.7063, 0.7494, 0.6478, 0.7325, 0.7062, 0.7068, 0.7063, 0.7034, 0.1899, 0.4292, 0.2314, 0.4263, 0.2525, 0.4554, 0.2302, 0.4582, 0.2727, 0.2028, 0.2277, 0.1994, 0.2203, 0.004859, 0.2757, 0.0, 0.6378, 0.03428, 0.6036, 0.03715, 0.629, 0.0, 0.6521, 0.002757, 0.3595, 0.2014, 0.3112, 0.1948, 0.2757, 0.02732, 0.3308, 0.02156, 0.5775, 0.2836, 0.5462, 0.4498, 0.4986, 0.4413, 0.5595, 0.2747, 0.5407, 0.07136, 0.5577, 0.1348, 0.497, 0.1077, 0.4928, 0.07476, 0.2899, 0.2567, 0.2905, 0.1903, 0.3112, 0.1948, 0.3101, 0.2553, 0.3577, 0.2498, 0.3101, 0.2553, 0.3112, 0.1948, 0.3595, 0.2014, 0.5886, 0.2179, 0.6063, 0.2851, 0.5775, 0.2836, 0.5616, 0.2164, 0.5904, 0.06301, 0.5823, 0.126, 0.5577, 0.1348, 0.5407, 0.07136, 0.6063, 0.2851, 0.5907, 0.4534, 0.5462, 0.4498, 0.5775, 0.2836, 0.5823, 0.126, 0.5886, 0.2179, 0.5616, 0.2164, 0.5577, 0.1348, 0.3367, 0.3188, 0.3019, 0.3593, 0.3101, 0.2553, 0.3577, 0.2498, 0.5577, 0.1348, 0.5616, 0.2164, 0.5462, 0.2138, 0.497, 0.1077, 0.6036, 0.03715, 0.5904, 0.06301, 0.5407, 0.07136, 0.5273, 0.03645, 0.5273, 0.03645, 0.5407, 0.07136, 0.4928, 0.07476, 0.4897, 0.05078, 0.6365, 0.1239, 0.5823, 0.126, 0.5904, 0.06301, 0.6235, 0.06579, 0.5116, 0.005947, 0.5273, 0.03645, 0.4897, 0.05078, 0.4866, 0.0268, 0.629, 0.0, 0.6036, 0.03715, 0.5273, 0.03645, 0.5116, 0.005947, 0.6235, 0.06579, 0.5904, 0.06301, 0.6036, 0.03715, 0.6378, 0.03428, 0.5823, 0.126, 0.6365, 0.1239, 0.6415, 0.2079, 0.5886, 0.2179, 0.5886, 0.2179, 0.6415, 0.2079, 0.6521, 0.2756, 0.6063, 0.2851, 0.6063, 0.2851, 0.6521, 0.2756, 0.6475, 0.4532, 0.5907, 0.4534, 0.82, 0.4387, 0.7592, 0.4387, 0.7717, 0.4064, 0.8138, 0.4071, 0.8138, 0.4071, 0.7717, 0.4064, 0.7842, 0.3741, 0.8077, 0.3755, 0.8987, 0.3845, 0.8987, 0.4461, 0.8855, 0.4468, 0.8855, 0.3849, 0.8505, 0.5231, 0.8661, 0.4883, 0.8798, 0.4928, 0.8642, 0.5276, 0.0909, 0.379, 0.08474, 0.4038, 0.07884, 0.4029, 0.085, 0.3781, 0.4821, 0.6758, 0.4833, 0.6537, 0.4861, 0.6588, 0.4849, 0.6809, 0.8247, 0.0, 0.8305, 0.02347, 0.8249, 0.02504, 0.8191, 0.001576, 0.8426, 0.3629, 0.8443, 0.3725, 0.8387, 0.3741, 0.837, 0.3644, 0.08487, 0.04718, 0.08388, 0.05693, 0.07798, 0.05601, 0.07897, 0.04627, 0.6857, 0.1271, 0.719, 0.132, 0.7289, 0.2827, 0.7113, 0.2779, 0.08474, 0.4038, 0.07858, 0.4286, 0.07268, 0.4277, 0.07884, 0.4029, 0.8154, 0.2117, 0.8426, 0.3629, 0.837, 0.3644, 0.8098, 0.2133, 0.719, 0.132, 0.7536, 0.1256, 0.7489, 0.2789, 0.7289, 0.2827, 0.7699, 0.7382, 0.7248, 0.7499, 0.7246, 0.7439, 0.7697, 0.7322, 0.8192, 0.3613, 0.837, 0.3644, 0.8387, 0.3741, 0.8211, 0.3709, 0.04802, 0.067, 0.03871, 0.0694, 0.04118, 0.05986, 0.05016, 0.05737, 0.9001, 0.01124, 0.8889, 0.01111, 0.8908, 0.001678, 0.9017, 0.002041, 0.9158, 0.009281, 0.9001, 0.01124, 0.9017, 0.002041, 0.9166, 0.0, 0.07798, 0.05601, 0.05733, 0.06459, 0.05913, 0.05488, 0.07897, 0.04627, 0.8127, 0.3587, 0.8192, 0.3613, 0.8211, 0.3709, 0.8152, 0.3682, 0.8249, 0.02504, 0.8307, 0.04851, 0.7891, 0.2107, 0.7742, 0.2094, 0.08868, 0.3232, 0.085, 0.3781, 0.02926, 0.2166, 0.0625, 0.2085, 0.9166, 0.3705, 0.8782, 0.3785, 0.8764, 0.1552, 0.9033, 0.1545, 0.8782, 0.3785, 0.8443, 0.3624, 0.8585, 0.1587, 0.8764, 0.1552, 0.07884, 0.4029, 0.07268, 0.4277, 0.0, 0.2187, 0.01463, 0.2177, 0.8307, 0.04851, 0.8387, 0.08079, 0.8098, 0.2133, 0.7891, 0.2107, 0.085, 0.3781, 0.07884, 0.4029, 0.01463, 0.2177, 0.02926, 0.2166, 0.8191, 0.001576, 0.8249, 0.02504, 0.7742, 0.2094, 0.7592, 0.208, 0.8062, 0.3561, 0.8127, 0.3587, 0.8152, 0.3682, 0.8092, 0.3655, 0.05733, 0.06459, 0.04802, 0.067, 0.05016, 0.05737, 0.05913, 0.05488, 0.02926, 0.2166, 0.01463, 0.2177, 0.04802, 0.067, 0.05733, 0.06459, 0.7592, 0.208, 0.7742, 0.2094, 0.8127, 0.3587, 0.8062, 0.3561, 0.7742, 0.2094, 0.7891, 0.2107, 0.8192, 0.3613, 0.8127, 0.3587, 0.0625, 0.2085, 0.02926, 0.2166, 0.05733, 0.06459, 0.07798, 0.05601, 0.9033, 0.1545, 0.8764, 0.1552, 0.9001, 0.01124, 0.9158, 0.009281, 0.8764, 0.1552, 0.8585, 0.1587, 0.8889, 0.01111, 0.9001, 0.01124, 0.01463, 0.2177, 0.0, 0.2187, 0.03871, 0.0694, 0.04802, 0.067, 0.7891, 0.2107, 0.8098, 0.2133, 0.837, 0.3644, 0.8192, 0.3613])
me_cube_001.use_remesh_preserve_volume = False
me_cube_001.use_remesh_preserve_attributes = False
me_cube_001.use_mirror_vertex_groups = False
me_cube_001.update()

# ---- objects
ob_cube = bpy.data.objects.new('Cube', me_cube_001)
ob_lamp = bpy.data.objects.new('Lamp', light_lamp)
ob_camera = bpy.data.objects.new('Camera', cam_camera)

# ---- transforms, parenting, visibility, modifiers, constraints
ob_cube.location = (0.0, 0.0, 0.0)
ob_cube.lineart.crease_threshold = 0.0
_m = ob_cube.modifiers.new('Mirror', 'MIRROR')
_m.use_clip = True
_m = ob_cube.modifiers.new('Subsurf', 'SUBSURF')
_m.uv_smooth = 'PRESERVE_CORNERS'
_m.quality = 2
_m.show_only_control_edges = False
ob_lamp.location = (4.076, 1.005, 5.904)
ob_lamp.rotation_euler = (0.6503, 0.05522, 1.866)
ob_lamp.lock_rotations_4d = False
ob_lamp.empty_display_type = 'ARROWS'
ob_lamp.color = (0.0, 0.0, 0.0, 0.0)
ob_lamp.lineart.crease_threshold = 0.0
ob_camera.location = (7.481, -6.508, 5.344)
ob_camera.rotation_euler = (1.109, 0.0, 0.8149)
ob_camera.lock_rotations_4d = False
ob_camera.empty_display_type = 'ARROWS'
ob_camera.color = (0.0, 0.0, 0.0, 0.0)
ob_camera.display_type = 'WIRE'
ob_camera.lineart.crease_threshold = 0.0

# ---- collection membership
col_collection_1.objects.link(ob_cube)
col_collection_1.objects.link(ob_lamp)
col_collection_1.objects.link(ob_camera)

# ---- scene / render settings (as saved in the file)
scene.camera = ob_camera
scene.frame_start = 1; scene.frame_end = 250; scene.frame_set(0)
scene.render.engine = 'BLENDER_EEVEE_NEXT'
scene.render.resolution_percentage = 50
scene.render.dither_intensity = 0.0
scene.cycles.use_denoising = False
scene.cycles.samples = 128
scene.cycles.sampling_pattern = 'TABULATED_SOBOL'
scene.cycles.light_sampling_threshold = 0.0
scene.cycles.use_adaptive_sampling = False
scene.cycles.use_light_tree = False
scene.cycles.blur_glossy = 0.0
scene.cycles.sample_clamp_indirect = 0.0
scene.view_settings.view_transform = 'Standard'
bpy.context.view_layer.update()
